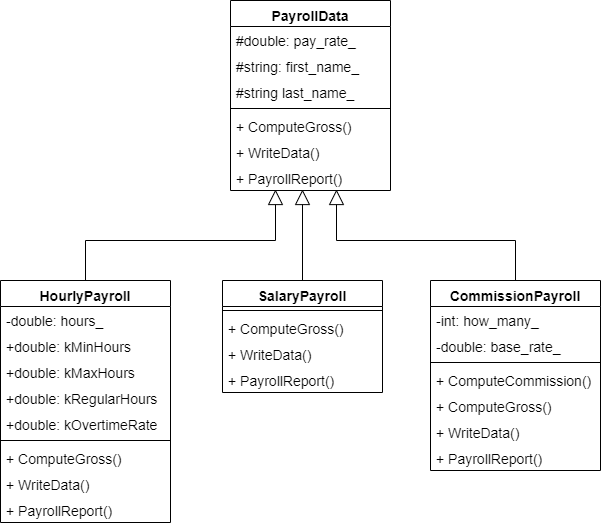

The diagram above was exported from draw.io. Its source (the exported page's mxGraphModel, read from the mxfile embedded in the PNG):
<mxGraphModel dx="668" dy="703" grid="1" gridSize="10" guides="1" tooltips="1" connect="1" arrows="1" fold="1" page="1" pageScale="1" pageWidth="850" pageHeight="1100" math="0" shadow="0">
  <root>
    <mxCell id="0" />
    <mxCell id="1" parent="0" />
    <mxCell id="ZJ2kWpyyycIEoFmS62ki-1" value="PayrollData" style="swimlane;fontStyle=1;align=center;verticalAlign=top;childLayout=stackLayout;horizontal=1;startSize=26;horizontalStack=0;resizeParent=1;resizeParentMax=0;resizeLast=0;collapsible=1;marginBottom=0;fontSize=14;" vertex="1" parent="1">
      <mxGeometry x="290" y="40" width="160" height="190" as="geometry" />
    </mxCell>
    <mxCell id="ZJ2kWpyyycIEoFmS62ki-2" value="#double: pay_rate_" style="text;strokeColor=none;fillColor=none;align=left;verticalAlign=top;spacingLeft=4;spacingRight=4;overflow=hidden;rotatable=0;points=[[0,0.5],[1,0.5]];portConstraint=eastwest;fontSize=14;" vertex="1" parent="ZJ2kWpyyycIEoFmS62ki-1">
      <mxGeometry y="26" width="160" height="26" as="geometry" />
    </mxCell>
    <mxCell id="ZJ2kWpyyycIEoFmS62ki-5" value="#string: first_name_" style="text;strokeColor=none;fillColor=none;align=left;verticalAlign=top;spacingLeft=4;spacingRight=4;overflow=hidden;rotatable=0;points=[[0,0.5],[1,0.5]];portConstraint=eastwest;fontSize=14;" vertex="1" parent="ZJ2kWpyyycIEoFmS62ki-1">
      <mxGeometry y="52" width="160" height="26" as="geometry" />
    </mxCell>
    <mxCell id="ZJ2kWpyyycIEoFmS62ki-6" value="#string last_name_" style="text;strokeColor=none;fillColor=none;align=left;verticalAlign=top;spacingLeft=4;spacingRight=4;overflow=hidden;rotatable=0;points=[[0,0.5],[1,0.5]];portConstraint=eastwest;fontSize=14;" vertex="1" parent="ZJ2kWpyyycIEoFmS62ki-1">
      <mxGeometry y="78" width="160" height="26" as="geometry" />
    </mxCell>
    <mxCell id="ZJ2kWpyyycIEoFmS62ki-3" value="" style="line;strokeWidth=1;fillColor=none;align=left;verticalAlign=middle;spacingTop=-1;spacingLeft=3;spacingRight=3;rotatable=0;labelPosition=right;points=[];portConstraint=eastwest;" vertex="1" parent="ZJ2kWpyyycIEoFmS62ki-1">
      <mxGeometry y="104" width="160" height="8" as="geometry" />
    </mxCell>
    <mxCell id="ZJ2kWpyyycIEoFmS62ki-4" value="+ ComputeGross()" style="text;strokeColor=none;fillColor=none;align=left;verticalAlign=top;spacingLeft=4;spacingRight=4;overflow=hidden;rotatable=0;points=[[0,0.5],[1,0.5]];portConstraint=eastwest;fontSize=14;" vertex="1" parent="ZJ2kWpyyycIEoFmS62ki-1">
      <mxGeometry y="112" width="160" height="26" as="geometry" />
    </mxCell>
    <mxCell id="ZJ2kWpyyycIEoFmS62ki-13" value="+ WriteData()" style="text;strokeColor=none;fillColor=none;align=left;verticalAlign=top;spacingLeft=4;spacingRight=4;overflow=hidden;rotatable=0;points=[[0,0.5],[1,0.5]];portConstraint=eastwest;fontSize=14;" vertex="1" parent="ZJ2kWpyyycIEoFmS62ki-1">
      <mxGeometry y="138" width="160" height="26" as="geometry" />
    </mxCell>
    <mxCell id="ZJ2kWpyyycIEoFmS62ki-14" value="+ PayrollReport()" style="text;strokeColor=none;fillColor=none;align=left;verticalAlign=top;spacingLeft=4;spacingRight=4;overflow=hidden;rotatable=0;points=[[0,0.5],[1,0.5]];portConstraint=eastwest;fontSize=14;" vertex="1" parent="ZJ2kWpyyycIEoFmS62ki-1">
      <mxGeometry y="164" width="160" height="26" as="geometry" />
    </mxCell>
    <mxCell id="ZJ2kWpyyycIEoFmS62ki-46" style="edgeStyle=orthogonalEdgeStyle;rounded=0;orthogonalLoop=1;jettySize=auto;html=1;entryX=0.281;entryY=0.962;entryDx=0;entryDy=0;entryPerimeter=0;fontSize=14;endArrow=block;endFill=0;endSize=13;" edge="1" parent="1" source="ZJ2kWpyyycIEoFmS62ki-15" target="ZJ2kWpyyycIEoFmS62ki-14">
      <mxGeometry relative="1" as="geometry" />
    </mxCell>
    <mxCell id="ZJ2kWpyyycIEoFmS62ki-15" value="HourlyPayroll" style="swimlane;fontStyle=1;align=center;verticalAlign=top;childLayout=stackLayout;horizontal=1;startSize=26;horizontalStack=0;resizeParent=1;resizeParentMax=0;resizeLast=0;collapsible=1;marginBottom=0;fontSize=14;" vertex="1" parent="1">
      <mxGeometry x="60" y="320" width="170" height="242" as="geometry" />
    </mxCell>
    <mxCell id="ZJ2kWpyyycIEoFmS62ki-16" value="-double: hours_" style="text;strokeColor=none;fillColor=none;align=left;verticalAlign=top;spacingLeft=4;spacingRight=4;overflow=hidden;rotatable=0;points=[[0,0.5],[1,0.5]];portConstraint=eastwest;fontSize=14;" vertex="1" parent="ZJ2kWpyyycIEoFmS62ki-15">
      <mxGeometry y="26" width="170" height="26" as="geometry" />
    </mxCell>
    <mxCell id="ZJ2kWpyyycIEoFmS62ki-17" value="+double: kMinHours" style="text;strokeColor=none;fillColor=none;align=left;verticalAlign=top;spacingLeft=4;spacingRight=4;overflow=hidden;rotatable=0;points=[[0,0.5],[1,0.5]];portConstraint=eastwest;fontSize=14;" vertex="1" parent="ZJ2kWpyyycIEoFmS62ki-15">
      <mxGeometry y="52" width="170" height="26" as="geometry" />
    </mxCell>
    <mxCell id="ZJ2kWpyyycIEoFmS62ki-23" value="+double: kMaxHours" style="text;strokeColor=none;fillColor=none;align=left;verticalAlign=top;spacingLeft=4;spacingRight=4;overflow=hidden;rotatable=0;points=[[0,0.5],[1,0.5]];portConstraint=eastwest;fontSize=14;" vertex="1" parent="ZJ2kWpyyycIEoFmS62ki-15">
      <mxGeometry y="78" width="170" height="26" as="geometry" />
    </mxCell>
    <mxCell id="ZJ2kWpyyycIEoFmS62ki-24" value="+double: kRegularHours" style="text;strokeColor=none;fillColor=none;align=left;verticalAlign=top;spacingLeft=4;spacingRight=4;overflow=hidden;rotatable=0;points=[[0,0.5],[1,0.5]];portConstraint=eastwest;fontSize=14;" vertex="1" parent="ZJ2kWpyyycIEoFmS62ki-15">
      <mxGeometry y="104" width="170" height="26" as="geometry" />
    </mxCell>
    <mxCell id="ZJ2kWpyyycIEoFmS62ki-18" value="+double: kOvertimeRate" style="text;strokeColor=none;fillColor=none;align=left;verticalAlign=top;spacingLeft=4;spacingRight=4;overflow=hidden;rotatable=0;points=[[0,0.5],[1,0.5]];portConstraint=eastwest;fontSize=14;" vertex="1" parent="ZJ2kWpyyycIEoFmS62ki-15">
      <mxGeometry y="130" width="170" height="26" as="geometry" />
    </mxCell>
    <mxCell id="ZJ2kWpyyycIEoFmS62ki-19" value="" style="line;strokeWidth=1;fillColor=none;align=left;verticalAlign=middle;spacingTop=-1;spacingLeft=3;spacingRight=3;rotatable=0;labelPosition=right;points=[];portConstraint=eastwest;" vertex="1" parent="ZJ2kWpyyycIEoFmS62ki-15">
      <mxGeometry y="156" width="170" height="8" as="geometry" />
    </mxCell>
    <mxCell id="ZJ2kWpyyycIEoFmS62ki-20" value="+ ComputeGross()" style="text;strokeColor=none;fillColor=none;align=left;verticalAlign=top;spacingLeft=4;spacingRight=4;overflow=hidden;rotatable=0;points=[[0,0.5],[1,0.5]];portConstraint=eastwest;fontSize=14;" vertex="1" parent="ZJ2kWpyyycIEoFmS62ki-15">
      <mxGeometry y="164" width="170" height="26" as="geometry" />
    </mxCell>
    <mxCell id="ZJ2kWpyyycIEoFmS62ki-21" value="+ WriteData()" style="text;strokeColor=none;fillColor=none;align=left;verticalAlign=top;spacingLeft=4;spacingRight=4;overflow=hidden;rotatable=0;points=[[0,0.5],[1,0.5]];portConstraint=eastwest;fontSize=14;" vertex="1" parent="ZJ2kWpyyycIEoFmS62ki-15">
      <mxGeometry y="190" width="170" height="26" as="geometry" />
    </mxCell>
    <mxCell id="ZJ2kWpyyycIEoFmS62ki-22" value="+ PayrollReport()" style="text;strokeColor=none;fillColor=none;align=left;verticalAlign=top;spacingLeft=4;spacingRight=4;overflow=hidden;rotatable=0;points=[[0,0.5],[1,0.5]];portConstraint=eastwest;fontSize=14;" vertex="1" parent="ZJ2kWpyyycIEoFmS62ki-15">
      <mxGeometry y="216" width="170" height="26" as="geometry" />
    </mxCell>
    <mxCell id="ZJ2kWpyyycIEoFmS62ki-47" style="edgeStyle=orthogonalEdgeStyle;rounded=0;orthogonalLoop=1;jettySize=auto;html=1;entryX=0.45;entryY=0.962;entryDx=0;entryDy=0;entryPerimeter=0;endArrow=block;endFill=0;endSize=13;fontSize=14;" edge="1" parent="1" source="ZJ2kWpyyycIEoFmS62ki-25" target="ZJ2kWpyyycIEoFmS62ki-14">
      <mxGeometry relative="1" as="geometry" />
    </mxCell>
    <mxCell id="ZJ2kWpyyycIEoFmS62ki-25" value="SalaryPayroll" style="swimlane;fontStyle=1;align=center;verticalAlign=top;childLayout=stackLayout;horizontal=1;startSize=26;horizontalStack=0;resizeParent=1;resizeParentMax=0;resizeLast=0;collapsible=1;marginBottom=0;fontSize=14;" vertex="1" parent="1">
      <mxGeometry x="282" y="320" width="160" height="112" as="geometry" />
    </mxCell>
    <mxCell id="ZJ2kWpyyycIEoFmS62ki-31" value="" style="line;strokeWidth=1;fillColor=none;align=left;verticalAlign=middle;spacingTop=-1;spacingLeft=3;spacingRight=3;rotatable=0;labelPosition=right;points=[];portConstraint=eastwest;" vertex="1" parent="ZJ2kWpyyycIEoFmS62ki-25">
      <mxGeometry y="26" width="160" height="8" as="geometry" />
    </mxCell>
    <mxCell id="ZJ2kWpyyycIEoFmS62ki-32" value="+ ComputeGross()" style="text;strokeColor=none;fillColor=none;align=left;verticalAlign=top;spacingLeft=4;spacingRight=4;overflow=hidden;rotatable=0;points=[[0,0.5],[1,0.5]];portConstraint=eastwest;fontSize=14;" vertex="1" parent="ZJ2kWpyyycIEoFmS62ki-25">
      <mxGeometry y="34" width="160" height="26" as="geometry" />
    </mxCell>
    <mxCell id="ZJ2kWpyyycIEoFmS62ki-33" value="+ WriteData()" style="text;strokeColor=none;fillColor=none;align=left;verticalAlign=top;spacingLeft=4;spacingRight=4;overflow=hidden;rotatable=0;points=[[0,0.5],[1,0.5]];portConstraint=eastwest;fontSize=14;" vertex="1" parent="ZJ2kWpyyycIEoFmS62ki-25">
      <mxGeometry y="60" width="160" height="26" as="geometry" />
    </mxCell>
    <mxCell id="ZJ2kWpyyycIEoFmS62ki-34" value="+ PayrollReport()" style="text;strokeColor=none;fillColor=none;align=left;verticalAlign=top;spacingLeft=4;spacingRight=4;overflow=hidden;rotatable=0;points=[[0,0.5],[1,0.5]];portConstraint=eastwest;fontSize=14;" vertex="1" parent="ZJ2kWpyyycIEoFmS62ki-25">
      <mxGeometry y="86" width="160" height="26" as="geometry" />
    </mxCell>
    <mxCell id="ZJ2kWpyyycIEoFmS62ki-48" style="edgeStyle=orthogonalEdgeStyle;rounded=0;orthogonalLoop=1;jettySize=auto;html=1;entryX=0.663;entryY=0.962;entryDx=0;entryDy=0;entryPerimeter=0;endArrow=block;endFill=0;endSize=13;fontSize=14;" edge="1" parent="1" source="ZJ2kWpyyycIEoFmS62ki-35" target="ZJ2kWpyyycIEoFmS62ki-14">
      <mxGeometry relative="1" as="geometry" />
    </mxCell>
    <mxCell id="ZJ2kWpyyycIEoFmS62ki-35" value="CommissionPayroll" style="swimlane;fontStyle=1;align=center;verticalAlign=top;childLayout=stackLayout;horizontal=1;startSize=26;horizontalStack=0;resizeParent=1;resizeParentMax=0;resizeLast=0;collapsible=1;marginBottom=0;fontSize=14;" vertex="1" parent="1">
      <mxGeometry x="490" y="320" width="170" height="190" as="geometry" />
    </mxCell>
    <mxCell id="ZJ2kWpyyycIEoFmS62ki-36" value="-int: how_many_" style="text;strokeColor=none;fillColor=none;align=left;verticalAlign=top;spacingLeft=4;spacingRight=4;overflow=hidden;rotatable=0;points=[[0,0.5],[1,0.5]];portConstraint=eastwest;fontSize=14;" vertex="1" parent="ZJ2kWpyyycIEoFmS62ki-35">
      <mxGeometry y="26" width="170" height="26" as="geometry" />
    </mxCell>
    <mxCell id="ZJ2kWpyyycIEoFmS62ki-37" value="-double: base_rate_" style="text;strokeColor=none;fillColor=none;align=left;verticalAlign=top;spacingLeft=4;spacingRight=4;overflow=hidden;rotatable=0;points=[[0,0.5],[1,0.5]];portConstraint=eastwest;fontSize=14;" vertex="1" parent="ZJ2kWpyyycIEoFmS62ki-35">
      <mxGeometry y="52" width="170" height="26" as="geometry" />
    </mxCell>
    <mxCell id="ZJ2kWpyyycIEoFmS62ki-41" value="" style="line;strokeWidth=1;fillColor=none;align=left;verticalAlign=middle;spacingTop=-1;spacingLeft=3;spacingRight=3;rotatable=0;labelPosition=right;points=[];portConstraint=eastwest;" vertex="1" parent="ZJ2kWpyyycIEoFmS62ki-35">
      <mxGeometry y="78" width="170" height="8" as="geometry" />
    </mxCell>
    <mxCell id="ZJ2kWpyyycIEoFmS62ki-42" value="+ ComputeCommission()" style="text;strokeColor=none;fillColor=none;align=left;verticalAlign=top;spacingLeft=4;spacingRight=4;overflow=hidden;rotatable=0;points=[[0,0.5],[1,0.5]];portConstraint=eastwest;fontSize=14;" vertex="1" parent="ZJ2kWpyyycIEoFmS62ki-35">
      <mxGeometry y="86" width="170" height="26" as="geometry" />
    </mxCell>
    <mxCell id="ZJ2kWpyyycIEoFmS62ki-45" value="+ ComputeGross()" style="text;strokeColor=none;fillColor=none;align=left;verticalAlign=top;spacingLeft=4;spacingRight=4;overflow=hidden;rotatable=0;points=[[0,0.5],[1,0.5]];portConstraint=eastwest;fontSize=14;" vertex="1" parent="ZJ2kWpyyycIEoFmS62ki-35">
      <mxGeometry y="112" width="170" height="26" as="geometry" />
    </mxCell>
    <mxCell id="ZJ2kWpyyycIEoFmS62ki-43" value="+ WriteData()" style="text;strokeColor=none;fillColor=none;align=left;verticalAlign=top;spacingLeft=4;spacingRight=4;overflow=hidden;rotatable=0;points=[[0,0.5],[1,0.5]];portConstraint=eastwest;fontSize=14;" vertex="1" parent="ZJ2kWpyyycIEoFmS62ki-35">
      <mxGeometry y="138" width="170" height="26" as="geometry" />
    </mxCell>
    <mxCell id="ZJ2kWpyyycIEoFmS62ki-44" value="+ PayrollReport()" style="text;strokeColor=none;fillColor=none;align=left;verticalAlign=top;spacingLeft=4;spacingRight=4;overflow=hidden;rotatable=0;points=[[0,0.5],[1,0.5]];portConstraint=eastwest;fontSize=14;" vertex="1" parent="ZJ2kWpyyycIEoFmS62ki-35">
      <mxGeometry y="164" width="170" height="26" as="geometry" />
    </mxCell>
  </root>
</mxGraphModel>